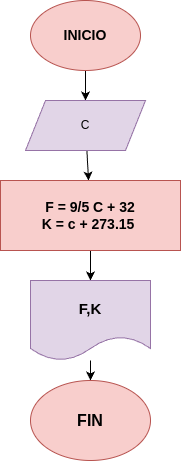

The diagram above was exported from draw.io. Its source (the exported page's mxGraphModel, read from the mxfile embedded in the PNG):
<mxGraphModel dx="359" dy="483" grid="1" gridSize="10" guides="1" tooltips="1" connect="1" arrows="1" fold="1" page="1" pageScale="1" pageWidth="850" pageHeight="1100" math="0" shadow="0">
  <root>
    <mxCell id="0" />
    <mxCell id="1" parent="0" />
    <mxCell id="4" value="" style="edgeStyle=none;html=1;" parent="1" source="2" target="3" edge="1">
      <mxGeometry relative="1" as="geometry" />
    </mxCell>
    <mxCell id="2" value="&lt;b&gt;&lt;font style=&quot;font-size: 14px;&quot;&gt;INICIO&lt;/font&gt;&lt;/b&gt;" style="ellipse;whiteSpace=wrap;html=1;fillColor=#f8cecc;strokeColor=#b85450;" parent="1" vertex="1">
      <mxGeometry x="130" y="50" width="110" height="70" as="geometry" />
    </mxCell>
    <mxCell id="6" value="" style="edgeStyle=none;html=1;" edge="1" parent="1" source="3" target="5">
      <mxGeometry relative="1" as="geometry" />
    </mxCell>
    <mxCell id="3" value="C" style="shape=parallelogram;perimeter=parallelogramPerimeter;whiteSpace=wrap;html=1;fixedSize=1;fillColor=#e1d5e7;strokeColor=#9673a6;" parent="1" vertex="1">
      <mxGeometry x="125" y="150" width="120" height="50" as="geometry" />
    </mxCell>
    <mxCell id="8" value="" style="edgeStyle=none;html=1;" edge="1" parent="1" source="5" target="7">
      <mxGeometry relative="1" as="geometry" />
    </mxCell>
    <mxCell id="11" value="" style="edgeStyle=none;html=1;" edge="1" parent="1" source="5" target="7">
      <mxGeometry relative="1" as="geometry" />
    </mxCell>
    <mxCell id="5" value="&lt;b&gt;&lt;font style=&quot;font-size: 14px;&quot;&gt;F = 9/5 C + 32&lt;/font&gt;&lt;/b&gt;&lt;div&gt;&lt;b&gt;&lt;font style=&quot;font-size: 14px;&quot;&gt;K = c + 273.15&amp;nbsp;&lt;/font&gt;&lt;/b&gt;&lt;/div&gt;" style="rounded=0;whiteSpace=wrap;html=1;fillColor=#f8cecc;strokeColor=#b85450;" vertex="1" parent="1">
      <mxGeometry x="100" y="230" width="180" height="70" as="geometry" />
    </mxCell>
    <mxCell id="10" value="" style="edgeStyle=none;html=1;" edge="1" parent="1" source="7" target="9">
      <mxGeometry relative="1" as="geometry" />
    </mxCell>
    <mxCell id="7" value="&lt;b&gt;&lt;font style=&quot;font-size: 15px;&quot;&gt;F,K&lt;/font&gt;&lt;/b&gt;" style="shape=document;whiteSpace=wrap;html=1;boundedLbl=1;fillColor=#e1d5e7;strokeColor=#9673a6;" vertex="1" parent="1">
      <mxGeometry x="130" y="330" width="120" height="80" as="geometry" />
    </mxCell>
    <mxCell id="9" value="&lt;b&gt;&lt;font style=&quot;font-size: 16px;&quot;&gt;FIN&lt;/font&gt;&lt;/b&gt;" style="ellipse;whiteSpace=wrap;html=1;fillColor=#f8cecc;strokeColor=#b85450;" vertex="1" parent="1">
      <mxGeometry x="130" y="430" width="120" height="80" as="geometry" />
    </mxCell>
  </root>
</mxGraphModel>